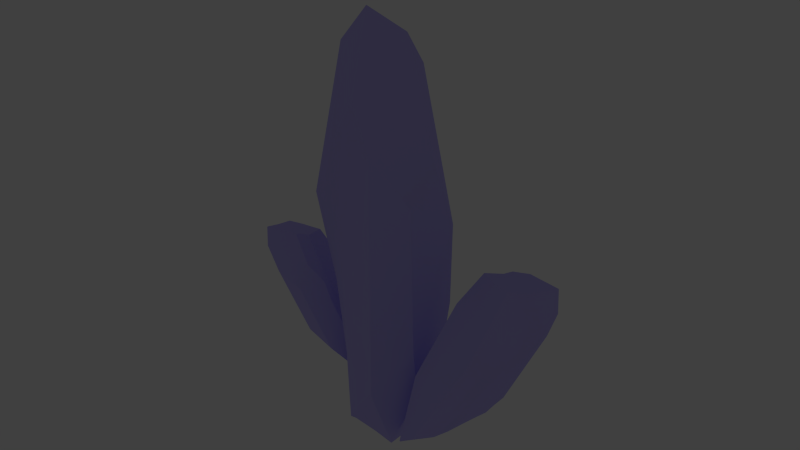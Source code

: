 # Source: crystals02.blend  (saved by Blender 2.75.0; exported with 4.5.12 LTS)
import bpy
from mathutils import Matrix  # noqa: F401  (used for matrix-valued properties, if any)

bpy.ops.wm.read_factory_settings(use_empty=True)
scene = bpy.context.scene
scene.name = 'Scene'

# ---- collections
col_collection_1 = bpy.data.collections.new('Collection 1'); scene.collection.children.link(col_collection_1)
col_collection_15 = bpy.data.collections.new('Collection 15'); scene.collection.children.link(col_collection_15)
col_collection_15.hide_render = True
col_collection_15.hide_viewport = True
col_collection_20 = bpy.data.collections.new('Collection 20'); scene.collection.children.link(col_collection_20)
col_collection_20.hide_render = True
col_collection_20.hide_viewport = True

# ---- materials (node trees are filled in below, after node groups)
mat_crystal02a = bpy.data.materials.new('crystal02a')
mat_crystal02a.alpha_threshold = 0.0
mat_crystal02a.use_transparent_shadow = False
mat_crystal02a.diffuse_color = (0.535, 0.4846, 1.0, 1.0)
mat_crystal02a.specular_color = (0.535, 0.485, 1.0)
mat_crystal02a.roughness = 0.5
mat_crystal02a.specular_intensity = 0.9242
mat_crystal02a.line_color = (0.0, 0.0, 0.0, 1.0)
mat_wall_n = bpy.data.materials.new('wall_n')
mat_wall_n.alpha_threshold = 0.0
mat_wall_n.use_transparent_shadow = False
mat_wall_n.roughness = 0.5
mat_wall_n.specular_intensity = 0.0
mat_floor01 = bpy.data.materials.new('floor01')
mat_floor01.alpha_threshold = 0.0
mat_floor01.use_transparent_shadow = False
mat_floor01.roughness = 0.5
mat_floor01.specular_intensity = 0.0

# ---- material node trees

# ---- world
world_world = bpy.data.worlds.new('World'); scene.world = world_world
world_world.color = (0.05088, 0.05088, 0.05088)
world_world.use_sun_shadow = False
world_world.sun_shadow_jitter_overblur = 0.0
world_world.cycles.sampling_method = 'MANUAL'
world_world.cycles.sample_map_resolution = 256

# ---- cameras
cam_camera = bpy.data.cameras.new('Camera')
cam_camera.clip_end = 100.0
cam_camera.lens = 35.0
cam_camera.sensor_width = 32.0
cam_camera.sensor_height = 18.0
cam_camera.ortho_scale = 7.314
cam_camera.dof.focus_distance = 0.0
cam_camera.dof.aperture_fstop = 128.0

# ---- lights
light_lamp_001 = bpy.data.lights.new('Lamp.001', 'POINT')
light_lamp_001.transmission_factor = 0.0
light_lamp_001.cutoff_distance = 30.0
light_lamp_001.energy = 100.0
light_lamp_001.shadow_buffer_clip_start = 1.001
light_lamp_001.shadow_soft_size = 0.1
light_lamp_001.shadow_maximum_resolution = 0.006
light_lamp_001.use_absolute_resolution = True
light_lamp_001.cycles.use_multiple_importance_sampling = False
light_lamp = bpy.data.lights.new('Lamp', 'POINT')
light_lamp.transmission_factor = 0.0
light_lamp.cutoff_distance = 30.0
light_lamp.energy = 100.0
light_lamp.shadow_buffer_clip_start = 1.001
light_lamp.shadow_soft_size = 0.1
light_lamp.shadow_maximum_resolution = 0.006
light_lamp.use_absolute_resolution = True
light_lamp.cycles.use_multiple_importance_sampling = False

# ---- meshes
me_cube_003 = bpy.data.meshes.new('Cube.003')
me_cube_003.from_pydata([(-1.305, -0.1708, 1.229), (-0.8432, -0.4565, 1.355), (-0.3991, -0.6858, 2.094), (-0.1463, -0.5857, 2.597), (-0.7011, 0.3249, -1.967), (0.02025, 0.3198, -1.861), (-0.1194, 0.5631, -1.528), (-0.3971, 0.3057, -2.102), (-0.1155, 0.5807, -1.209), (0.1085, -0.5987, 1.924), (-0.3568, -0.6495, 0.2353), (0.4244, 0.2218, 1.769), (0.4553, -0.2622, 1.295), (-0.7455, 0.7529, -0.3706), (-0.5681, 0.8863, 1.465), (0.2453, 0.4075, -1.242), (-1.045, -0.02923, -0.291), (-0.7073, -0.383, -0.1765), (0.1504, 0.2801, 2.529), (-1.012, -0.3779, 1.292), (-1.171, -0.03498, 2.202), (-0.6211, -0.5712, 1.725), (-0.2727, -0.6358, 2.346), (-0.3779, -0.6676, 1.165), (-0.007553, -0.1302, 2.606), (-0.7233, 0.5389, -1.169), (-0.1175, 0.5719, -1.369), (-0.5202, 0.351, -2.034), (-0.2583, 0.4344, -1.815), (-0.04959, 0.4415, -1.695), (-0.01888, -0.5922, 2.26), (-0.1241, -0.6241, 1.079), (0.1133, -0.628, 0.3872), (0.2819, -0.4305, 1.609), (0.3517, 0.3828, -0.9229), (0.4902, -0.2814, 0.3601), (0.4399, -0.02022, 1.532), (0.4646, 0.346, 1.362), (0.4747, 0.07818, -0.9092), (0.1568, 0.5465, -0.6765), (-0.6568, 0.8196, 0.547), (0.2143, 0.5246, 1.925), (-1.025, 0.291, 0.4295), (-0.5057, 0.8123, 2.095), (-0.802, 0.4936, 2.32), (-0.6548, -0.3567, 2.635), (0.515, 0.08484, 0.1899), (0.03113, 0.614, 1.21), (-0.09543, 0.5684, -0.2574), (-0.3455, 0.3886, -1.588), (0.1328, 0.3637, -1.552), (0.06493, 0.4941, -1.225), (-0.1984, -0.6299, 1.713), (0.007667, 0.4678, -1.46), (-0.2205, 0.4785, -0.9226), (-0.03215, 0.5912, 0.4761), (-0.08295, 0.6042, 2.01), (-0.4599, -0.3469, 2.871), (-0.9137, 0.3923, 1.375), (0.2542, 0.4647, -0.7997), (-0.8844, 0.2548, -0.7298), (-0.3019, 0.4115, -1.701), (0.4774, 0.03231, 0.861), (0.3124, 0.08133, -1.278), (0.2162, -0.07521, 2.069), (-0.5426, -0.5253, 0.4941), (0.3018, -0.4547, 0.3737), (0.1823, 0.4023, 2.227), (-0.1602, 0.3586, -1.922), (-0.8332, -0.3673, 1.964), (-0.8136, -0.2704, -0.2337), (-0.1363, -0.2336, 2.857), (-0.8369, 0.08443, -1.511), (-0.6541, -0.3542, -0.7758), (-0.7118, 0.2981, -1.947), (-0.04419, 0.2908, -1.992), (-0.3982, -0.5839, -0.1396), (0.5187, -0.297, -0.4034), (0.4812, -0.03124, -1.029), (0.524, -0.258, -0.4905), (-0.3408, 0.2923, -2.123), (0.114, -0.6317, 0.1899), (0.1682, 0.1462, -1.57), (-0.352, -0.6453, 0.02092), (0.01002, -0.6287, 0.1384), (-0.1137, -0.6285, 0.08489), (0.06131, 0.2188, -1.782), (-0.7553, 0.2217, -1.791), (0.2673, 0.0822, -1.38), (0.3093, 0.0576, -1.306), (-0.4864, -0.4925, -0.3869), (0.3096, -0.4641, -0.1102), (-0.07655, 0.2939, -2.013), (-0.2426, 0.2968, -2.091), (-0.6972, -0.2071, -1.131), (0.3649, 0.3797, -0.8833), (0.2697, 0.5324, -0.4559), (0.4151, 0.487, 1.254), (0.4817, 0.3988, 1.189), (0.4631, 0.272, -0.6978), (0.5087, 0.3234, 0.6634), (0.3843, 0.5068, 1.02), (0.292, 0.527, -0.1738), (0.338, 0.5171, 0.4236), (0.3196, 0.4545, -0.6528), (0.1315, 0.2841, 2.582), (-1.085, 0.05103, 2.818), (-0.2464, -0.3763, 3.027), (-0.03717, -0.01066, 2.78), (0.07205, 0.5512, 2.399), (-0.4831, 0.7855, 2.324), (-0.8812, 0.3606, 2.61), (-0.7802, -0.1953, 2.9), (-0.1335, 0.5998, 2.365), (-0.4946, -0.2933, 2.969), (-0.3518, -0.3414, 3.003), (-0.6085, 0.6465, 2.418), (-0.7279, 0.5192, 2.503), (0.09669, 0.4194, 2.489), (-0.1467, -0.2021, 2.91), (-0.1889, -0.2758, 2.959), (-0.3004, 0.4335, 2.497), (-0.4088, 0.2269, 2.639), (-0.4946, 0.09604, 2.726)], [], [(70, 17, 1, 19), (69, 19, 1, 21), (76, 83, 10), (66, 33, 9, 32), (65, 23, 2, 21), (64, 36, 11, 18), (61, 27, 4, 49), (116, 110, 43), (60, 42, 13, 25), (59, 51, 8, 39), (58, 44, 14, 40), (57, 45, 2, 22), (56, 47, 14, 43), (55, 40, 14, 47), (54, 39, 8, 49), (53, 50, 5, 29), (86, 75, 5, 50), (85, 31, 10, 83), (80, 74, 4, 27, 7), (52, 23, 10, 31), (30, 52, 31, 9), (3, 22, 52, 30), (22, 2, 23, 52), (81, 32, 84), (82, 86, 50, 15), (26, 53, 29, 6), (8, 51, 53, 26), (51, 15, 50, 53), (25, 54, 49, 4), (13, 48, 54, 25), (98, 100, 99, 95, 104, 96, 102, 103, 101, 97), (103, 55, 47, 101), (102, 48, 55, 103), (48, 13, 40, 55), (113, 56, 43, 110), (109, 41, 56, 113), (115, 57, 22, 3, 107), (115, 114, 57), (114, 112, 45, 57), (42, 58, 40, 13), (0, 20, 58, 42), (104, 59, 39, 96), (95, 34, 59, 104), (34, 15, 51, 59), (87, 60, 25, 4, 74), (72, 16, 60, 87), (16, 0, 42, 60), (111, 117, 44), (26, 61, 49, 8), (6, 28, 61, 26), (28, 7, 27, 61), (36, 62, 37, 11), (12, 35, 62, 36), (87, 74, 80, 93, 92, 75, 86, 82, 88, 89, 78, 79, 77, 91, 81, 84, 85, 83, 76, 90, 73, 94, 72), (99, 38, 63, 34, 95), (9, 33, 64, 24), (33, 12, 36, 64), (17, 65, 21, 1), (73, 90, 65, 17), (76, 10, 23, 65, 90), (91, 66, 32, 81), (77, 35, 66, 91), (35, 12, 33, 66), (37, 67, 18, 11), (97, 41, 67, 37, 98), (29, 68, 28, 6), (92, 93, 68), (45, 69, 21, 2), (106, 20, 69, 45, 112), (20, 0, 19, 69), (16, 70, 19, 0), (72, 94, 70, 16), (94, 73, 17, 70), (120, 71, 119), (30, 9, 24, 71), (63, 89, 88), (32, 9, 31, 85, 84), (34, 63, 88, 82, 15), (68, 93, 80, 7, 28), (38, 78, 89, 63), (35, 77, 79, 46, 62), (5, 75, 92, 68, 29), (79, 78, 38, 99, 100, 46), (62, 46, 100, 98, 37), (41, 97, 101, 47, 56), (48, 102, 96, 39, 54), (44, 117, 116, 43, 14), (41, 109, 118, 67), (71, 24, 108, 119), (3, 30, 71, 120, 107), (20, 106, 111, 44, 58), (67, 118, 105, 18), (24, 64, 18, 105, 108), (116, 121, 113, 110), (113, 121, 118, 109), (122, 121, 116, 117), (105, 118, 121, 122), (111, 123, 122, 117), (108, 105, 122, 123), (111, 106, 112, 123), (112, 114, 108, 123), (115, 119, 108, 114), (120, 119, 115, 107)])
me_cube_003.polygons.foreach_set('use_smooth', [True] * 103)
_uv = me_cube_003.uv_layers.new(name='UVMap')
_uv.uv.foreach_set('vector', [0.6183, 0.3204, 0.6437, 0.3139, 0.7512, 0.5323, 0.7212, 0.5335, 0.7731, 0.6209, 0.7212, 0.5335, 0.7512, 0.5323, 0.8081, 0.5734, 0.6939, 0.2886, 0.7198, 0.3023, 0.7409, 0.3322, 0.08361, 0.5977, 0.2607, 0.8602, 0.2684, 0.9757, 0.01026, 0.6237, 0.7317, 0.3868, 0.8163, 0.4716, 0.8601, 0.6244, 0.8081, 0.5734, 0.4094, 0.8887, 0.3333, 0.781, 0.4063, 0.7856, 0.5472, 0.8797, 0.4064, 0.1865, 0.4269, 0.1518, 0.4378, 0.1565, 0.413, 0.1989, 0.6403, 0.7533, 0.6096, 0.7567, 0.5879, 0.7277, 0.5186, 0.2869, 0.5858, 0.453, 0.4681, 0.3655, 0.4514, 0.2488, 0.3169, 0.3128, 0.3477, 0.2434, 0.377, 0.2476, 0.3388, 0.3337, 0.6167, 0.5912, 0.6626, 0.7229, 0.541, 0.641, 0.4962, 0.5048, 0.8286, 0.7484, 0.8083, 0.7133, 0.8601, 0.6244, 0.882, 0.6673, 0.5386, 0.7477, 0.4495, 0.6402, 0.541, 0.641, 0.5879, 0.7277, 0.4127, 0.5202, 0.4962, 0.5048, 0.541, 0.641, 0.4495, 0.6402, 0.3987, 0.2892, 0.3388, 0.3337, 0.377, 0.2476, 0.413, 0.1989, 0.3583, 0.2099, 0.3399, 0.1896, 0.3701, 0.1542, 0.3731, 0.1819, 0.3532, 0.1485, 0.3839, 0.1442, 0.3701, 0.1542, 0.3399, 0.1896, 0.7607, 0.2867, 0.851, 0.4392, 0.7409, 0.3322, 0.7198, 0.3023, 0.4131, 0.1442, 0.4414, 0.1566, 0.4378, 0.1565, 0.4269, 0.1518, 0.4166, 0.1476, 0.8839, 0.5542, 0.8163, 0.4716, 0.7409, 0.3322, 0.851, 0.4392, 0.9341, 0.6624, 0.8839, 0.5542, 0.851, 0.4392, 0.9715, 0.586, 0.8899, 0.7133, 0.882, 0.6673, 0.8839, 0.5542, 0.9341, 0.6624, 0.882, 0.6673, 0.8601, 0.6244, 0.8163, 0.4716, 0.8839, 0.5542, 0.8062, 0.2776, 0.8284, 0.3068, 0.7873, 0.2808, 0.3126, 0.1614, 0.3532, 0.1485, 0.3399, 0.1896, 0.3165, 0.2371, 0.378, 0.2263, 0.3583, 0.2099, 0.3731, 0.1819, 0.3796, 0.2065, 0.377, 0.2476, 0.3477, 0.2434, 0.3583, 0.2099, 0.378, 0.2263, 0.3477, 0.2434, 0.3165, 0.2371, 0.3399, 0.1896, 0.3583, 0.2099, 0.4514, 0.2488, 0.3987, 0.2892, 0.413, 0.1989, 0.4378, 0.1565, 0.4681, 0.3655, 0.3902, 0.3985, 0.3987, 0.2892, 0.4514, 0.2488, 0.3612, 0.6785, 0.3017, 0.5899, 0.2635, 0.3285, 0.2926, 0.298, 0.3074, 0.3402, 0.324, 0.376, 0.3258, 0.4259, 0.3444, 0.5313, 0.3726, 0.637, 0.3885, 0.677, 0.3444, 0.5313, 0.4127, 0.5202, 0.4495, 0.6402, 0.3726, 0.637, 0.3258, 0.4259, 0.3902, 0.3985, 0.4127, 0.5202, 0.3444, 0.5313, 0.3902, 0.3985, 0.4681, 0.3655, 0.4962, 0.5048, 0.4127, 0.5202, 0.5852, 0.7847, 0.5386, 0.7477, 0.5879, 0.7277, 0.6096, 0.7567, 0.5594, 0.8112, 0.4829, 0.769, 0.5386, 0.7477, 0.5852, 0.7847, 0.8361, 0.7697, 0.8286, 0.7484, 0.882, 0.6673, 0.8899, 0.7133, 0.8497, 0.7752, 0.8361, 0.7697, 0.8202, 0.7575, 0.8286, 0.7484, 0.8202, 0.7575, 0.7884, 0.7421, 0.8083, 0.7133, 0.8286, 0.7484, 0.5858, 0.453, 0.6167, 0.5912, 0.4962, 0.5048, 0.4681, 0.3655, 0.6937, 0.5355, 0.7395, 0.6646, 0.6167, 0.5912, 0.5858, 0.453, 0.3074, 0.3402, 0.3169, 0.3128, 0.3388, 0.3337, 0.324, 0.376, 0.2926, 0.298, 0.2947, 0.2908, 0.3169, 0.3128, 0.3074, 0.3402, 0.2947, 0.2908, 0.3165, 0.2371, 0.3477, 0.2434, 0.3169, 0.3128, 0.4578, 0.1678, 0.5186, 0.2869, 0.4514, 0.2488, 0.4378, 0.1565, 0.4414, 0.1566, 0.4923, 0.1913, 0.593, 0.3266, 0.5186, 0.2869, 0.4578, 0.1678, 0.593, 0.3266, 0.6937, 0.5355, 0.5858, 0.453, 0.5186, 0.2869, 0.6982, 0.7395, 0.6699, 0.7509, 0.6626, 0.7229, 0.378, 0.2263, 0.4064, 0.1865, 0.413, 0.1989, 0.377, 0.2476, 0.3796, 0.2065, 0.4004, 0.1742, 0.4064, 0.1865, 0.378, 0.2263, 0.4004, 0.1742, 0.4166, 0.1476, 0.4269, 0.1518, 0.4064, 0.1865, 0.3333, 0.781, 0.2683, 0.6555, 0.3721, 0.71, 0.4063, 0.7856, 0.261, 0.7642, 0.1514, 0.5744, 0.2683, 0.6555, 0.3333, 0.781, 0.4578, 0.1678, 0.4414, 0.1566, 0.4131, 0.1442, 0.4046, 0.1445, 0.3885, 0.1438, 0.3839, 0.1442, 0.3532, 0.1485, 0.3126, 0.1614, 0.2774, 0.1901, 0.2632, 0.1991, 0.2172, 0.2522, 0.1507, 0.3663, 0.1429, 0.3893, 0.08108, 0.4669, 0.008952, 0.5608, 0.7873, 0.2808, 0.7607, 0.2867, 0.7198, 0.3023, 0.6939, 0.2886, 0.6512, 0.2668, 0.5881, 0.2451, 0.5394, 0.2191, 0.4923, 0.1913, 0.2635, 0.3285, 0.2326, 0.2829, 0.2643, 0.208, 0.2947, 0.2908, 0.2926, 0.298, 0.2684, 0.9757, 0.2607, 0.8602, 0.4094, 0.8887, 0.5192, 0.9999, 0.2607, 0.8602, 0.261, 0.7642, 0.3333, 0.781, 0.4094, 0.8887, 0.6437, 0.3139, 0.7317, 0.3868, 0.8081, 0.5734, 0.7512, 0.5323, 0.5881, 0.2451, 0.6512, 0.2668, 0.7317, 0.3868, 0.6437, 0.3139, 0.6939, 0.2886, 0.7409, 0.3322, 0.8163, 0.4716, 0.7317, 0.3868, 0.6512, 0.2668, 0.08108, 0.4669, 0.08361, 0.5977, 0.01026, 0.6237, 0.008952, 0.5608, 0.1429, 0.3893, 0.1514, 0.5744, 0.08361, 0.5977, 0.08108, 0.4669, 0.1514, 0.5744, 0.261, 0.7642, 0.2607, 0.8602, 0.08361, 0.5977, 0.3721, 0.71, 0.5106, 0.8219, 0.5472, 0.8797, 0.4063, 0.7856, 0.3885, 0.677, 0.4829, 0.769, 0.5106, 0.8219, 0.3721, 0.71, 0.3612, 0.6785, 0.3731, 0.1819, 0.3924, 0.1578, 0.4004, 0.1742, 0.3796, 0.2065, 0.3885, 0.1438, 0.4046, 0.1445, 0.3924, 0.1578, 0.8083, 0.7133, 0.7731, 0.6209, 0.8081, 0.5734, 0.8601, 0.6244, 0.7574, 0.7325, 0.7395, 0.6646, 0.7731, 0.6209, 0.8083, 0.7133, 0.7884, 0.7421, 0.7395, 0.6646, 0.6937, 0.5355, 0.7212, 0.5335, 0.7731, 0.6209, 0.593, 0.3266, 0.6183, 0.3204, 0.7212, 0.5335, 0.6937, 0.5355, 0.4923, 0.1913, 0.5394, 0.2191, 0.6183, 0.3204, 0.593, 0.3266, 0.5394, 0.2191, 0.5881, 0.2451, 0.6437, 0.3139, 0.6183, 0.3204, 0.8733, 0.7911, 0.8948, 0.7941, 0.8863, 0.7985, 0.9341, 0.6624, 0.9715, 0.586, 0.9696, 0.7966, 0.8948, 0.7941, 0.2643, 0.208, 0.2632, 0.1991, 0.2774, 0.1901, 0.8284, 0.3068, 0.9715, 0.586, 0.851, 0.4392, 0.7607, 0.2867, 0.7873, 0.2808, 0.2947, 0.2908, 0.2643, 0.208, 0.2774, 0.1901, 0.3126, 0.1614, 0.3165, 0.2371, 0.3924, 0.1578, 0.4046, 0.1445, 0.4131, 0.1442, 0.4166, 0.1476, 0.4004, 0.1742, 0.2326, 0.2829, 0.2172, 0.2522, 0.2632, 0.1991, 0.2643, 0.208, 0.1514, 0.5744, 0.1429, 0.3893, 0.1507, 0.3663, 0.2291, 0.5153, 0.2683, 0.6555, 0.3701, 0.1542, 0.3839, 0.1442, 0.3885, 0.1438, 0.3924, 0.1578, 0.3731, 0.1819, 0.1507, 0.3663, 0.2172, 0.2522, 0.2326, 0.2829, 0.2635, 0.3285, 0.3017, 0.5899, 0.2291, 0.5153, 0.2683, 0.6555, 0.2291, 0.5153, 0.3017, 0.5899, 0.3612, 0.6785, 0.3721, 0.71, 0.4829, 0.769, 0.3885, 0.677, 0.3726, 0.637, 0.4495, 0.6402, 0.5386, 0.7477, 0.3902, 0.3985, 0.3258, 0.4259, 0.324, 0.376, 0.3388, 0.3337, 0.3987, 0.2892, 0.6626, 0.7229, 0.6699, 0.7509, 0.6403, 0.7533, 0.5879, 0.7277, 0.541, 0.641, 0.4829, 0.769, 0.5594, 0.8112, 0.5601, 0.8442, 0.5106, 0.8219, 0.8948, 0.7941, 0.9696, 0.7966, 0.9166, 0.8367, 0.8863, 0.7985, 0.8899, 0.7133, 0.9341, 0.6624, 0.8948, 0.7941, 0.8733, 0.7911, 0.8497, 0.7752, 0.7395, 0.6646, 0.7574, 0.7325, 0.6982, 0.7395, 0.6626, 0.7229, 0.6167, 0.5912, 0.5106, 0.8219, 0.5601, 0.8442, 0.562, 0.8848, 0.5472, 0.8797, 0.5192, 0.9999, 0.4094, 0.8887, 0.5472, 0.8797, 0.562, 0.8848, 0.5811, 0.9882, 0.6403, 0.7533, 0.0, 0.0, 0.0, 0.0, 0.6096, 0.7567, 0.0, 0.0, 0.0, 0.0, 0.5594, 0.8112, 0.5852, 0.7847, 0.0, 0.0, 0.6403, 0.7533, 0.6699, 0.7509, 0.0, 0.0, 0.0, 0.0, 0.5601, 0.8442, 0.0, 0.0, 0.0, 0.0, 0.6982, 0.7395, 0.0, 0.0, 0.0, 0.0, 0.0, 0.0, 0.0, 0.0, 0.562, 0.8848, 0.0, 0.0, 0.0, 0.0, 0.6982, 0.7395, 0.7574, 0.7325, 0.7884, 0.7421, 0.0, 0.0, 0.7884, 0.7421, 0.8202, 0.7575, 0.0, 0.0, 0.0, 0.0, 0.0, 0.0, 0.9166, 0.8367, 0.8202, 0.7575, 0.8361, 0.7697, 0.8733, 0.7911, 0.8863, 0.7985, 0.0, 0.0, 0.8497, 0.7752])
me_cube_003.materials.append(mat_crystal02a)
me_cube_003.use_remesh_preserve_volume = False
me_cube_003.use_remesh_preserve_attributes = False
me_cube_003.use_mirror_vertex_groups = False
me_cube_003.update()
me_cube_001 = bpy.data.meshes.new('Cube.001')
me_cube_001.from_pydata([(-1.305, -0.1708, 1.229), (-0.8432, -0.4565, 1.355), (-0.3991, -0.6858, 2.094), (-0.1463, -0.5857, 2.597), (-0.7011, 0.3249, -1.967), (0.02025, 0.3198, -1.861), (-0.1194, 0.5631, -1.528), (-0.3971, 0.3057, -2.102), (-0.1155, 0.5807, -1.209), (0.1085, -0.5987, 1.924), (-0.3568, -0.6495, 0.2353), (0.4244, 0.2218, 1.769), (0.4553, -0.2622, 1.295), (-0.7455, 0.7529, -0.3706), (-0.5681, 0.8863, 1.465), (0.2453, 0.4075, -1.242), (-1.045, -0.02923, -0.291), (-0.7073, -0.383, -0.1765), (0.1504, 0.2801, 2.529), (-1.012, -0.3779, 1.292), (-1.171, -0.03498, 2.202), (-0.6211, -0.5712, 1.725), (-0.2727, -0.6358, 2.346), (-0.3779, -0.6676, 1.165), (-0.007553, -0.1302, 2.606), (-0.7233, 0.5389, -1.169), (-0.1175, 0.5719, -1.369), (-0.5202, 0.351, -2.034), (-0.2583, 0.4344, -1.815), (-0.04959, 0.4415, -1.695), (-0.01888, -0.5922, 2.26), (-0.1241, -0.6241, 1.079), (0.1133, -0.628, 0.3872), (0.2819, -0.4305, 1.609), (0.3517, 0.3828, -0.9229), (0.4902, -0.2814, 0.3601), (0.4399, -0.02022, 1.532), (0.4646, 0.346, 1.362), (0.4747, 0.07818, -0.9092), (0.1568, 0.5465, -0.6765), (-0.6568, 0.8196, 0.547), (0.2143, 0.5246, 1.925), (-1.025, 0.291, 0.4295), (-0.5057, 0.8123, 2.095), (-0.802, 0.4936, 2.32), (-0.6548, -0.3567, 2.635), (0.515, 0.08484, 0.1899), (0.03113, 0.614, 1.21), (-0.09543, 0.5684, -0.2574), (-0.3455, 0.3886, -1.588), (0.1328, 0.3637, -1.552), (0.06493, 0.4941, -1.225), (-0.1984, -0.6299, 1.713), (0.007667, 0.4678, -1.46), (-0.2205, 0.4785, -0.9226), (-0.03215, 0.5912, 0.4761), (-0.08295, 0.6042, 2.01), (-0.4599, -0.3469, 2.871), (-0.9137, 0.3923, 1.375), (0.2542, 0.4647, -0.7997), (-0.8844, 0.2548, -0.7298), (-0.3019, 0.4115, -1.701), (0.4774, 0.03231, 0.861), (0.3124, 0.08133, -1.278), (0.2162, -0.07521, 2.069), (-0.5426, -0.5253, 0.4941), (0.3018, -0.4547, 0.3737), (0.1823, 0.4023, 2.227), (-0.1602, 0.3586, -1.922), (-0.8332, -0.3673, 1.964), (-0.8136, -0.2704, -0.2337), (-0.1363, -0.2336, 2.857), (-0.8369, 0.08443, -1.511), (-0.6541, -0.3542, -0.7758), (-0.7118, 0.2981, -1.947), (-0.04419, 0.2908, -1.992), (-0.3982, -0.5839, -0.1396), (0.5187, -0.297, -0.4034), (0.4812, -0.03124, -1.029), (0.524, -0.258, -0.4905), (-0.3408, 0.2923, -2.123), (0.114, -0.6317, 0.1899), (0.1682, 0.1462, -1.57), (-0.352, -0.6453, 0.02092), (0.01002, -0.6287, 0.1384), (-0.1137, -0.6285, 0.08489), (0.06131, 0.2188, -1.782), (-0.7553, 0.2217, -1.791), (0.2673, 0.0822, -1.38), (0.3093, 0.0576, -1.306), (-0.4864, -0.4925, -0.3869), (0.3096, -0.4641, -0.1102), (-0.07655, 0.2939, -2.013), (-0.2426, 0.2968, -2.091), (-0.6972, -0.2071, -1.131), (0.3649, 0.3797, -0.8833), (0.2697, 0.5324, -0.4559), (0.4151, 0.487, 1.254), (0.4817, 0.3988, 1.189), (0.4631, 0.272, -0.6978), (0.5087, 0.3234, 0.6634), (0.3843, 0.5068, 1.02), (0.292, 0.527, -0.1738), (0.338, 0.5171, 0.4236), (0.3196, 0.4545, -0.6528), (0.1315, 0.2841, 2.582), (-1.085, 0.05103, 2.818), (-0.2464, -0.3763, 3.027), (-0.03717, -0.01066, 2.78), (0.07205, 0.5512, 2.399), (-0.4831, 0.7855, 2.324), (-0.8812, 0.3606, 2.61), (-0.7802, -0.1953, 2.9), (-0.1335, 0.5998, 2.365), (-0.4946, -0.2933, 2.969), (-0.3518, -0.3414, 3.003), (-0.6085, 0.6465, 2.418), (-0.7279, 0.5192, 2.503), (0.09669, 0.4194, 2.489), (-0.1467, -0.2021, 2.91), (-0.1889, -0.2758, 2.959), (-0.3004, 0.4335, 2.497), (-0.4088, 0.2269, 2.639), (-0.4946, 0.09604, 2.726)], [], [(70, 17, 1, 19), (69, 19, 1, 21), (76, 83, 10), (66, 33, 9, 32), (65, 23, 2, 21), (64, 36, 11, 18), (61, 27, 4, 49), (116, 110, 43), (60, 42, 13, 25), (59, 51, 8, 39), (58, 44, 14, 40), (57, 45, 2, 22), (56, 47, 14, 43), (55, 40, 14, 47), (54, 39, 8, 49), (53, 50, 5, 29), (86, 75, 5, 50), (85, 31, 10, 83), (80, 74, 4, 27, 7), (52, 23, 10, 31), (30, 52, 31, 9), (3, 22, 52, 30), (22, 2, 23, 52), (81, 32, 84), (82, 86, 50, 15), (26, 53, 29, 6), (8, 51, 53, 26), (51, 15, 50, 53), (25, 54, 49, 4), (13, 48, 54, 25), (98, 100, 99, 95, 104, 96, 102, 103, 101, 97), (103, 55, 47, 101), (102, 48, 55, 103), (48, 13, 40, 55), (113, 56, 43, 110), (109, 41, 56, 113), (115, 57, 22, 3, 107), (115, 114, 57), (114, 112, 45, 57), (42, 58, 40, 13), (0, 20, 58, 42), (104, 59, 39, 96), (95, 34, 59, 104), (34, 15, 51, 59), (87, 60, 25, 4, 74), (72, 16, 60, 87), (16, 0, 42, 60), (111, 117, 44), (26, 61, 49, 8), (6, 28, 61, 26), (28, 7, 27, 61), (36, 62, 37, 11), (12, 35, 62, 36), (87, 74, 80, 93, 92, 75, 86, 82, 88, 89, 78, 79, 77, 91, 81, 84, 85, 83, 76, 90, 73, 94, 72), (99, 38, 63, 34, 95), (9, 33, 64, 24), (33, 12, 36, 64), (17, 65, 21, 1), (73, 90, 65, 17), (76, 10, 23, 65, 90), (91, 66, 32, 81), (77, 35, 66, 91), (35, 12, 33, 66), (37, 67, 18, 11), (97, 41, 67, 37, 98), (29, 68, 28, 6), (92, 93, 68), (45, 69, 21, 2), (106, 20, 69, 45, 112), (20, 0, 19, 69), (16, 70, 19, 0), (72, 94, 70, 16), (94, 73, 17, 70), (120, 71, 119), (30, 9, 24, 71), (63, 89, 88), (32, 9, 31, 85, 84), (34, 63, 88, 82, 15), (68, 93, 80, 7, 28), (38, 78, 89, 63), (35, 77, 79, 46, 62), (5, 75, 92, 68, 29), (79, 78, 38, 99, 100, 46), (62, 46, 100, 98, 37), (41, 97, 101, 47, 56), (48, 102, 96, 39, 54), (44, 117, 116, 43, 14), (41, 109, 118, 67), (71, 24, 108, 119), (3, 30, 71, 120, 107), (20, 106, 111, 44, 58), (67, 118, 105, 18), (24, 64, 18, 105, 108), (116, 121, 113, 110), (113, 121, 118, 109), (122, 121, 116, 117), (105, 118, 121, 122), (111, 123, 122, 117), (108, 105, 122, 123), (111, 106, 112, 123), (112, 114, 108, 123), (115, 119, 108, 114), (120, 119, 115, 107)])
me_cube_001.polygons.foreach_set('use_smooth', [True] * 103)
_uv = me_cube_001.uv_layers.new(name='UVMap')
_uv.uv.foreach_set('vector', [0.6183, 0.3204, 0.6437, 0.3139, 0.7512, 0.5323, 0.7212, 0.5335, 0.7731, 0.6209, 0.7212, 0.5335, 0.7512, 0.5323, 0.8081, 0.5734, 0.6939, 0.2886, 0.7198, 0.3023, 0.7409, 0.3322, 0.08361, 0.5977, 0.2607, 0.8602, 0.2684, 0.9757, 0.01026, 0.6237, 0.7317, 0.3868, 0.8163, 0.4716, 0.8601, 0.6244, 0.8081, 0.5734, 0.4094, 0.8887, 0.3333, 0.781, 0.4063, 0.7856, 0.5472, 0.8797, 0.4064, 0.1865, 0.4269, 0.1518, 0.4378, 0.1565, 0.413, 0.1989, 0.6403, 0.7533, 0.6096, 0.7567, 0.5879, 0.7277, 0.5186, 0.2869, 0.5858, 0.453, 0.4681, 0.3655, 0.4514, 0.2488, 0.3169, 0.3128, 0.3477, 0.2434, 0.377, 0.2476, 0.3388, 0.3337, 0.6167, 0.5912, 0.6626, 0.7229, 0.541, 0.641, 0.4962, 0.5048, 0.8286, 0.7484, 0.8083, 0.7133, 0.8601, 0.6244, 0.882, 0.6673, 0.5386, 0.7477, 0.4495, 0.6402, 0.541, 0.641, 0.5879, 0.7277, 0.4127, 0.5202, 0.4962, 0.5048, 0.541, 0.641, 0.4495, 0.6402, 0.3987, 0.2892, 0.3388, 0.3337, 0.377, 0.2476, 0.413, 0.1989, 0.3583, 0.2099, 0.3399, 0.1896, 0.3701, 0.1542, 0.3731, 0.1819, 0.3532, 0.1485, 0.3839, 0.1442, 0.3701, 0.1542, 0.3399, 0.1896, 0.7607, 0.2867, 0.851, 0.4392, 0.7409, 0.3322, 0.7198, 0.3023, 0.4131, 0.1442, 0.4414, 0.1566, 0.4378, 0.1565, 0.4269, 0.1518, 0.4166, 0.1476, 0.8839, 0.5542, 0.8163, 0.4716, 0.7409, 0.3322, 0.851, 0.4392, 0.9341, 0.6624, 0.8839, 0.5542, 0.851, 0.4392, 0.9715, 0.586, 0.8899, 0.7133, 0.882, 0.6673, 0.8839, 0.5542, 0.9341, 0.6624, 0.882, 0.6673, 0.8601, 0.6244, 0.8163, 0.4716, 0.8839, 0.5542, 0.8062, 0.2776, 0.8284, 0.3068, 0.7873, 0.2808, 0.3126, 0.1614, 0.3532, 0.1485, 0.3399, 0.1896, 0.3165, 0.2371, 0.378, 0.2263, 0.3583, 0.2099, 0.3731, 0.1819, 0.3796, 0.2065, 0.377, 0.2476, 0.3477, 0.2434, 0.3583, 0.2099, 0.378, 0.2263, 0.3477, 0.2434, 0.3165, 0.2371, 0.3399, 0.1896, 0.3583, 0.2099, 0.4514, 0.2488, 0.3987, 0.2892, 0.413, 0.1989, 0.4378, 0.1565, 0.4681, 0.3655, 0.3902, 0.3985, 0.3987, 0.2892, 0.4514, 0.2488, 0.3612, 0.6785, 0.3017, 0.5899, 0.2635, 0.3285, 0.2926, 0.298, 0.3074, 0.3402, 0.324, 0.376, 0.3258, 0.4259, 0.3444, 0.5313, 0.3726, 0.637, 0.3885, 0.677, 0.3444, 0.5313, 0.4127, 0.5202, 0.4495, 0.6402, 0.3726, 0.637, 0.3258, 0.4259, 0.3902, 0.3985, 0.4127, 0.5202, 0.3444, 0.5313, 0.3902, 0.3985, 0.4681, 0.3655, 0.4962, 0.5048, 0.4127, 0.5202, 0.5852, 0.7847, 0.5386, 0.7477, 0.5879, 0.7277, 0.6096, 0.7567, 0.5594, 0.8112, 0.4829, 0.769, 0.5386, 0.7477, 0.5852, 0.7847, 0.8361, 0.7697, 0.8286, 0.7484, 0.882, 0.6673, 0.8899, 0.7133, 0.8497, 0.7752, 0.8361, 0.7697, 0.8202, 0.7575, 0.8286, 0.7484, 0.8202, 0.7575, 0.7884, 0.7421, 0.8083, 0.7133, 0.8286, 0.7484, 0.5858, 0.453, 0.6167, 0.5912, 0.4962, 0.5048, 0.4681, 0.3655, 0.6937, 0.5355, 0.7395, 0.6646, 0.6167, 0.5912, 0.5858, 0.453, 0.3074, 0.3402, 0.3169, 0.3128, 0.3388, 0.3337, 0.324, 0.376, 0.2926, 0.298, 0.2947, 0.2908, 0.3169, 0.3128, 0.3074, 0.3402, 0.2947, 0.2908, 0.3165, 0.2371, 0.3477, 0.2434, 0.3169, 0.3128, 0.4578, 0.1678, 0.5186, 0.2869, 0.4514, 0.2488, 0.4378, 0.1565, 0.4414, 0.1566, 0.4923, 0.1913, 0.593, 0.3266, 0.5186, 0.2869, 0.4578, 0.1678, 0.593, 0.3266, 0.6937, 0.5355, 0.5858, 0.453, 0.5186, 0.2869, 0.6982, 0.7395, 0.6699, 0.7509, 0.6626, 0.7229, 0.378, 0.2263, 0.4064, 0.1865, 0.413, 0.1989, 0.377, 0.2476, 0.3796, 0.2065, 0.4004, 0.1742, 0.4064, 0.1865, 0.378, 0.2263, 0.4004, 0.1742, 0.4166, 0.1476, 0.4269, 0.1518, 0.4064, 0.1865, 0.3333, 0.781, 0.2683, 0.6555, 0.3721, 0.71, 0.4063, 0.7856, 0.261, 0.7642, 0.1514, 0.5744, 0.2683, 0.6555, 0.3333, 0.781, 0.4578, 0.1678, 0.4414, 0.1566, 0.4131, 0.1442, 0.4046, 0.1445, 0.3885, 0.1438, 0.3839, 0.1442, 0.3532, 0.1485, 0.3126, 0.1614, 0.2774, 0.1901, 0.2632, 0.1991, 0.2172, 0.2522, 0.1507, 0.3663, 0.1429, 0.3893, 0.08108, 0.4669, 0.008952, 0.5608, 0.7873, 0.2808, 0.7607, 0.2867, 0.7198, 0.3023, 0.6939, 0.2886, 0.6512, 0.2668, 0.5881, 0.2451, 0.5394, 0.2191, 0.4923, 0.1913, 0.2635, 0.3285, 0.2326, 0.2829, 0.2643, 0.208, 0.2947, 0.2908, 0.2926, 0.298, 0.2684, 0.9757, 0.2607, 0.8602, 0.4094, 0.8887, 0.5192, 0.9999, 0.2607, 0.8602, 0.261, 0.7642, 0.3333, 0.781, 0.4094, 0.8887, 0.6437, 0.3139, 0.7317, 0.3868, 0.8081, 0.5734, 0.7512, 0.5323, 0.5881, 0.2451, 0.6512, 0.2668, 0.7317, 0.3868, 0.6437, 0.3139, 0.6939, 0.2886, 0.7409, 0.3322, 0.8163, 0.4716, 0.7317, 0.3868, 0.6512, 0.2668, 0.08108, 0.4669, 0.08361, 0.5977, 0.01026, 0.6237, 0.008952, 0.5608, 0.1429, 0.3893, 0.1514, 0.5744, 0.08361, 0.5977, 0.08108, 0.4669, 0.1514, 0.5744, 0.261, 0.7642, 0.2607, 0.8602, 0.08361, 0.5977, 0.3721, 0.71, 0.5106, 0.8219, 0.5472, 0.8797, 0.4063, 0.7856, 0.3885, 0.677, 0.4829, 0.769, 0.5106, 0.8219, 0.3721, 0.71, 0.3612, 0.6785, 0.3731, 0.1819, 0.3924, 0.1578, 0.4004, 0.1742, 0.3796, 0.2065, 0.3885, 0.1438, 0.4046, 0.1445, 0.3924, 0.1578, 0.8083, 0.7133, 0.7731, 0.6209, 0.8081, 0.5734, 0.8601, 0.6244, 0.7574, 0.7325, 0.7395, 0.6646, 0.7731, 0.6209, 0.8083, 0.7133, 0.7884, 0.7421, 0.7395, 0.6646, 0.6937, 0.5355, 0.7212, 0.5335, 0.7731, 0.6209, 0.593, 0.3266, 0.6183, 0.3204, 0.7212, 0.5335, 0.6937, 0.5355, 0.4923, 0.1913, 0.5394, 0.2191, 0.6183, 0.3204, 0.593, 0.3266, 0.5394, 0.2191, 0.5881, 0.2451, 0.6437, 0.3139, 0.6183, 0.3204, 0.8733, 0.7911, 0.8948, 0.7941, 0.8863, 0.7985, 0.9341, 0.6624, 0.9715, 0.586, 0.9696, 0.7966, 0.8948, 0.7941, 0.2643, 0.208, 0.2632, 0.1991, 0.2774, 0.1901, 0.8284, 0.3068, 0.9715, 0.586, 0.851, 0.4392, 0.7607, 0.2867, 0.7873, 0.2808, 0.2947, 0.2908, 0.2643, 0.208, 0.2774, 0.1901, 0.3126, 0.1614, 0.3165, 0.2371, 0.3924, 0.1578, 0.4046, 0.1445, 0.4131, 0.1442, 0.4166, 0.1476, 0.4004, 0.1742, 0.2326, 0.2829, 0.2172, 0.2522, 0.2632, 0.1991, 0.2643, 0.208, 0.1514, 0.5744, 0.1429, 0.3893, 0.1507, 0.3663, 0.2291, 0.5153, 0.2683, 0.6555, 0.3701, 0.1542, 0.3839, 0.1442, 0.3885, 0.1438, 0.3924, 0.1578, 0.3731, 0.1819, 0.1507, 0.3663, 0.2172, 0.2522, 0.2326, 0.2829, 0.2635, 0.3285, 0.3017, 0.5899, 0.2291, 0.5153, 0.2683, 0.6555, 0.2291, 0.5153, 0.3017, 0.5899, 0.3612, 0.6785, 0.3721, 0.71, 0.4829, 0.769, 0.3885, 0.677, 0.3726, 0.637, 0.4495, 0.6402, 0.5386, 0.7477, 0.3902, 0.3985, 0.3258, 0.4259, 0.324, 0.376, 0.3388, 0.3337, 0.3987, 0.2892, 0.6626, 0.7229, 0.6699, 0.7509, 0.6403, 0.7533, 0.5879, 0.7277, 0.541, 0.641, 0.4829, 0.769, 0.5594, 0.8112, 0.5601, 0.8442, 0.5106, 0.8219, 0.8948, 0.7941, 0.9696, 0.7966, 0.9166, 0.8367, 0.8863, 0.7985, 0.8899, 0.7133, 0.9341, 0.6624, 0.8948, 0.7941, 0.8733, 0.7911, 0.8497, 0.7752, 0.7395, 0.6646, 0.7574, 0.7325, 0.6982, 0.7395, 0.6626, 0.7229, 0.6167, 0.5912, 0.5106, 0.8219, 0.5601, 0.8442, 0.562, 0.8848, 0.5472, 0.8797, 0.5192, 0.9999, 0.4094, 0.8887, 0.5472, 0.8797, 0.562, 0.8848, 0.5811, 0.9882, 0.6403, 0.7533, 0.0, 0.0, 0.0, 0.0, 0.6096, 0.7567, 0.0, 0.0, 0.0, 0.0, 0.5594, 0.8112, 0.5852, 0.7847, 0.0, 0.0, 0.6403, 0.7533, 0.6699, 0.7509, 0.0, 0.0, 0.0, 0.0, 0.5601, 0.8442, 0.0, 0.0, 0.0, 0.0, 0.6982, 0.7395, 0.0, 0.0, 0.0, 0.0, 0.0, 0.0, 0.0, 0.0, 0.562, 0.8848, 0.0, 0.0, 0.0, 0.0, 0.6982, 0.7395, 0.7574, 0.7325, 0.7884, 0.7421, 0.0, 0.0, 0.7884, 0.7421, 0.8202, 0.7575, 0.0, 0.0, 0.0, 0.0, 0.0, 0.0, 0.9166, 0.8367, 0.8202, 0.7575, 0.8361, 0.7697, 0.8733, 0.7911, 0.8863, 0.7985, 0.0, 0.0, 0.8497, 0.7752])
me_cube_001.materials.append(mat_crystal02a)
me_cube_001.use_remesh_preserve_volume = False
me_cube_001.use_remesh_preserve_attributes = False
me_cube_001.use_mirror_vertex_groups = False
me_cube_001.update()
me_cube = bpy.data.meshes.new('Cube')
me_cube.from_pydata([(-0.66, -0.01611, -1.811), (-0.5713, -0.3095, -1.708), (-0.1236, 0.3383, 3.289), (-1.18, -0.2994, 1.229), (-0.8432, -0.4565, 1.355), (-0.9105, -0.02762, 3.175), (-0.3839, -0.08832, 3.619), (-0.3991, -0.6858, 2.094), (-0.1463, -0.5857, 2.597), (-0.3256, -0.4221, -1.773), (-0.3146, -0.6131, -1.624), (0.05473, -0.2386, -2.052), (-0.5756, 0.1964, -1.967), (0.02025, 0.3198, -1.861), (-0.1446, 0.2456, -2.196), (-0.1194, 0.5631, -1.528), (-0.3971, 0.3057, -2.102), (-0.1155, 0.5807, -1.209), (0.1085, -0.5987, 1.924), (0.1181, -0.6572, -1.149), (-0.3568, -0.6495, 0.2353), (0.458, 0.358, -0.6039), (0.4244, 0.2218, 1.769), (0.4914, -0.2016, -1.215), (0.5251, -0.3005, -0.5749), (0.4553, -0.2622, 1.295), (-0.07622, 0.5789, 2.895), (-0.3178, 0.6098, 2.726), (-0.6199, 0.6244, -0.3706), (0.5048, 0.4702, 0.9547), (0.4291, 0.5123, -0.1442), (-0.4425, 0.7578, 1.465), (-0.5325, 0.2938, 3.155), (0.2453, 0.4075, -1.242), (-0.9199, -0.1577, -0.291), (-0.7073, -0.383, -0.1765), (-0.6157, -0.1628, -1.76), (-0.4485, -0.3658, -1.741), (0.1504, 0.2801, 2.529), (-0.09993, 0.4586, 3.092), (-0.2538, 0.125, 3.454), (-0.6472, -0.05797, 3.397), (-1.012, -0.3779, 1.292), (-1.045, -0.1635, 2.202), (-0.6211, -0.5712, 1.725), (-0.2651, -0.337, 3.108), (-0.2727, -0.6358, 2.346), (-0.3779, -0.6676, 1.165), (-0.09823, -0.6351, -1.386), (-0.3201, -0.5176, -1.698), (-0.04492, 0.003524, -2.124), (-0.007553, -0.1302, 2.606), (0.08644, -0.4479, -1.601), (0.3216, -0.4788, -0.862), (-0.6178, 0.09014, -1.889), (-0.5977, 0.4104, -1.169), (-0.1175, 0.5719, -1.369), (-0.4863, 0.251, -2.034), (-0.2583, 0.4344, -1.815), (-0.2708, 0.2757, -2.149), (-0.06217, 0.2827, -2.029), (-0.04959, 0.4415, -1.695), (-0.01888, -0.5922, 2.26), (-0.1241, -0.6241, 1.079), (0.1133, -0.628, 0.3872), (0.2819, -0.4305, 1.609), (0.3517, 0.3828, -0.9229), (0.2731, -0.2201, -1.633), (-0.4641, -0.4795, -0.7365), (0.4902, -0.2814, 0.3601), (0.5083, -0.2511, -0.8947), (0.4399, -0.02022, 1.532), (0.4646, 0.346, 1.362), (0.4747, 0.07818, -0.9092), (0.4435, 0.4352, -0.3741), (-0.4252, 0.4518, 2.941), (0.4669, 0.4913, 0.4053), (0.1568, 0.5465, -0.6765), (-0.5312, 0.6911, 0.547), (-0.197, 0.5944, 2.81), (0.2143, 0.5246, 1.925), (-0.8999, 0.1625, 0.4295), (-0.3802, 0.6838, 2.095), (-0.7215, 0.1331, 3.165), (-0.3281, 0.3161, 3.222), (-0.6765, 0.3651, 2.32), (-0.6548, -0.3567, 2.635), (0.515, 0.08484, 0.1899), (0.03113, 0.614, 1.21), (-0.09543, 0.5684, -0.2574), (-0.3455, 0.3886, -1.588), (0.1328, 0.3637, -1.552), (0.06493, 0.4941, -1.225), (0.15, 0.08447, -1.647), (-0.1355, -0.3303, -1.912), (-0.3357, -0.6313, -0.6942), (-0.1984, -0.6299, 1.713), (-0.1112, -0.6296, -0.1535), (0.04393, 0.1836, -1.838), (0.007667, 0.4678, -1.46), (-0.2205, 0.4785, -0.9226), (-0.03215, 0.5912, 0.4761), (-0.08295, 0.6042, 2.01), (-0.4599, -0.3469, 2.871), (-0.7882, 0.2638, 1.375), (-0.4876, 0.1291, 3.31), (0.2542, 0.4647, -0.7997), (-0.7588, 0.1263, -0.7298), (-0.2626, 0.4552, 3.016), (-0.5508, 0.4085, 2.63), (-0.3019, 0.4115, -1.701), (0.4774, 0.03231, 0.861), (0.3124, 0.08133, -1.278), (0.2162, -0.07521, 2.069), (-0.5426, -0.5253, 0.4941), (0.3018, -0.4547, 0.3737), (0.1823, 0.4023, 2.227), (0.2974, -0.3495, -1.248), (-0.1602, 0.3586, -1.922), (-0.3921, -0.4985, -1.217), (-0.8332, -0.3673, 1.964), (-0.8136, -0.2704, -0.2337), (-0.1363, -0.2336, 2.857), (-0.1168, -0.4827, -1.649)], [], [(123, 48, 10, 49), (122, 51, 2, 40), (121, 35, 4, 42), (120, 42, 4, 44), (119, 95, 20, 68), (118, 59, 16, 58), (117, 52, 11, 67), (116, 39, 2, 38), (115, 65, 18, 64), (114, 47, 7, 44), (113, 71, 22, 38), (112, 67, 11, 93), (111, 87, 29, 72), (110, 57, 12, 90), (109, 75, 27, 82), (108, 79, 27, 75), (107, 81, 28, 55), (106, 92, 17, 77), (105, 84, 32, 83), (104, 85, 31, 78), (103, 86, 7, 46), (24, 70, 23, 73, 21, 74, 30, 76, 29, 87), (102, 88, 31, 82), (101, 78, 31, 88), (100, 77, 17, 90), (99, 91, 13, 61), (98, 60, 13, 91), (97, 63, 20, 95), (11, 94, 9, 37, 1, 36, 0, 54, 12, 57, 16, 59, 14, 50), (96, 47, 20, 63), (62, 96, 63, 18), (8, 46, 96, 62), (46, 7, 47, 96), (48, 97, 95, 10), (19, 64, 97, 48), (64, 18, 63, 97), (93, 98, 91, 33), (11, 50, 98, 93), (50, 14, 60, 98), (56, 99, 61, 15), (17, 92, 99, 56), (92, 33, 91, 99), (55, 100, 90, 12), (28, 89, 100, 55), (89, 30, 77, 100), (76, 101, 88, 29), (30, 89, 101, 76), (89, 28, 78, 101), (79, 102, 82, 27), (26, 80, 102, 79), (80, 29, 88, 102), (45, 103, 46, 8), (6, 41, 103, 45), (41, 5, 86, 103), (81, 104, 78, 28), (3, 43, 104, 81), (43, 5, 85, 104), (41, 105, 83, 5), (6, 40, 105, 41), (40, 2, 84, 105), (74, 106, 77, 30), (21, 66, 106, 74), (66, 33, 92, 106), (54, 107, 55, 12), (0, 34, 107, 54), (34, 3, 81, 107), (84, 108, 75, 32), (2, 39, 108, 84), (39, 26, 79, 108), (85, 109, 82, 31), (5, 83, 109, 85), (83, 32, 75, 109), (56, 110, 90, 17), (15, 58, 110, 56), (58, 16, 57, 110), (71, 111, 72, 22), (25, 69, 111, 71), (69, 24, 87, 111), (66, 112, 93, 33), (21, 73, 112, 66), (73, 23, 67, 112), (51, 113, 38, 2), (18, 65, 113, 51), (65, 25, 71, 113), (35, 114, 44, 4), (1, 68, 114, 35), (68, 20, 47, 114), (53, 115, 64, 19), (24, 69, 115, 53), (69, 25, 65, 115), (72, 116, 38, 22), (29, 80, 116, 72), (80, 26, 39, 116), (70, 117, 67, 23), (24, 53, 117, 70), (53, 19, 52, 117), (61, 118, 58, 15), (13, 60, 118, 61), (60, 14, 59, 118), (37, 119, 68, 1), (9, 49, 119, 37), (49, 10, 95, 119), (86, 120, 44, 7), (5, 43, 120, 86), (43, 3, 42, 120), (34, 121, 42, 3), (0, 36, 121, 34), (36, 1, 35, 121), (45, 122, 40, 6), (8, 62, 122, 45), (62, 18, 51, 122), (94, 123, 49, 9), (11, 52, 123, 94), (52, 19, 48, 123)])
me_cube.polygons.foreach_set('use_smooth', [True] * 114)
_uv = me_cube.uv_layers.new(name='UVMap')
_uv.uv.foreach_set('vector', [0.5346, 0.05664, 0.5935, 0.0813, 0.5452, 0.09668, 0.5265, 0.09615, 0.8948, 0.7941, 0.9696, 0.7966, 0.7618, 0.9539, 0.7973, 0.8444, 0.6183, 0.3204, 0.6437, 0.3139, 0.7512, 0.5323, 0.7212, 0.5335, 0.7731, 0.6209, 0.7212, 0.5335, 0.7512, 0.5323, 0.8081, 0.5734, 0.5718, 0.1568, 0.6496, 0.2027, 0.7409, 0.3322, 0.6192, 0.2192, 0.3924, 0.1578, 0.4088, 0.14, 0.4166, 0.1476, 0.4004, 0.1742, 0.1436, 0.1585, 0.1862, 9.865e-05, 0.3943, 0.02806, 0.2498, 0.09394, 0.5106, 0.8219, 0.6739, 0.8953, 0.7618, 0.9539, 0.5472, 0.8797, 0.08361, 0.5977, 0.2607, 0.8602, 0.2684, 0.9757, 0.01026, 0.6237, 0.7317, 0.3868, 0.8163, 0.4716, 0.8601, 0.6244, 0.8081, 0.5734, 0.4094, 0.8887, 0.3333, 0.781, 0.4063, 0.7856, 0.5472, 0.8797, 0.2643, 0.208, 0.2498, 0.09394, 0.3943, 0.02806, 0.3116, 0.1435, 0.2683, 0.6555, 0.2291, 0.5153, 0.3464, 0.6359, 0.3721, 0.71, 0.4064, 0.1865, 0.4269, 0.1518, 0.4378, 0.1565, 0.413, 0.1989, 0.6749, 0.7703, 0.6914, 0.8191, 0.6477, 0.8078, 0.5879, 0.7277, 0.6861, 0.8512, 0.6437, 0.8312, 0.6477, 0.8078, 0.6914, 0.8191, 0.5186, 0.2869, 0.5858, 0.453, 0.4681, 0.3655, 0.4514, 0.2488, 0.3169, 0.3128, 0.3477, 0.2434, 0.377, 0.2476, 0.3388, 0.3337, 0.7663, 0.8206, 0.7398, 0.8593, 0.7345, 0.8168, 0.7532, 0.791, 0.6167, 0.5912, 0.6626, 0.7229, 0.541, 0.641, 0.4962, 0.5048, 0.8286, 0.7484, 0.8083, 0.7133, 0.8601, 0.6244, 0.882, 0.6673, 0.1409, 0.3478, 0.1587, 0.273, 0.1931, 0.2043, 0.2326, 0.2829, 0.2773, 0.3487, 0.2894, 0.3921, 0.3031, 0.4356, 0.3206, 0.5352, 0.3464, 0.6359, 0.2291, 0.5153, 0.5386, 0.7477, 0.4495, 0.6402, 0.541, 0.641, 0.5879, 0.7277, 0.4127, 0.5202, 0.4962, 0.5048, 0.541, 0.641, 0.4495, 0.6402, 0.3987, 0.2892, 0.3388, 0.3337, 0.377, 0.2476, 0.413, 0.1989, 0.3583, 0.2099, 0.3399, 0.1896, 0.3701, 0.1542, 0.3731, 0.1819, 0.3564, 0.1385, 0.3878, 0.1414, 0.3701, 0.1542, 0.3399, 0.1896, 0.7391, 0.2502, 0.851, 0.4392, 0.7409, 0.3322, 0.6496, 0.2027, 0.3943, 0.02806, 0.4672, 0.06079, 0.5056, 0.09588, 0.5035, 0.1179, 0.5017, 0.1379, 0.4842, 0.1481, 0.4675, 0.158, 0.4522, 0.1568, 0.4378, 0.1565, 0.4269, 0.1518, 0.4166, 0.1476, 0.4088, 0.14, 0.4014, 0.1339, 0.4013, 0.1049, 0.8839, 0.5542, 0.8163, 0.4716, 0.7409, 0.3322, 0.851, 0.4392, 0.9341, 0.6624, 0.8839, 0.5542, 0.851, 0.4392, 0.9715, 0.586, 0.8899, 0.7133, 0.882, 0.6673, 0.8839, 0.5542, 0.9341, 0.6624, 0.882, 0.6673, 0.8601, 0.6244, 0.8163, 0.4716, 0.8839, 0.5542, 0.5935, 0.0813, 0.7391, 0.2502, 0.6496, 0.2027, 0.5452, 0.09668, 0.6552, 0.07957, 0.8284, 0.3068, 0.7391, 0.2502, 0.5935, 0.0813, 0.8284, 0.3068, 0.9715, 0.586, 0.851, 0.4392, 0.7391, 0.2502, 0.3116, 0.1435, 0.3564, 0.1385, 0.3399, 0.1896, 0.3165, 0.2371, 0.3943, 0.02806, 0.4013, 0.1049, 0.3564, 0.1385, 0.3116, 0.1435, 0.4013, 0.1049, 0.4014, 0.1339, 0.3878, 0.1414, 0.3564, 0.1385, 0.378, 0.2263, 0.3583, 0.2099, 0.3731, 0.1819, 0.3796, 0.2065, 0.377, 0.2476, 0.3477, 0.2434, 0.3583, 0.2099, 0.378, 0.2263, 0.3477, 0.2434, 0.3165, 0.2371, 0.3399, 0.1896, 0.3583, 0.2099, 0.4514, 0.2488, 0.3987, 0.2892, 0.413, 0.1989, 0.4378, 0.1565, 0.4681, 0.3655, 0.3902, 0.3985, 0.3987, 0.2892, 0.4514, 0.2488, 0.3902, 0.3985, 0.3031, 0.4356, 0.3388, 0.3337, 0.3987, 0.2892, 0.3206, 0.5352, 0.4127, 0.5202, 0.4495, 0.6402, 0.3464, 0.6359, 0.3031, 0.4356, 0.3902, 0.3985, 0.4127, 0.5202, 0.3206, 0.5352, 0.3902, 0.3985, 0.4681, 0.3655, 0.4962, 0.5048, 0.4127, 0.5202, 0.6437, 0.8312, 0.5386, 0.7477, 0.5879, 0.7277, 0.6477, 0.8078, 0.6391, 0.8553, 0.4829, 0.769, 0.5386, 0.7477, 0.6437, 0.8312, 0.4829, 0.769, 0.3464, 0.6359, 0.4495, 0.6402, 0.5386, 0.7477, 0.8421, 0.7868, 0.8286, 0.7484, 0.882, 0.6673, 0.8899, 0.7133, 0.7972, 0.8141, 0.7836, 0.7973, 0.8286, 0.7484, 0.8421, 0.7868, 0.7836, 0.7973, 0.7678, 0.7719, 0.8083, 0.7133, 0.8286, 0.7484, 0.5858, 0.453, 0.6167, 0.5912, 0.4962, 0.5048, 0.4681, 0.3655, 0.6937, 0.5355, 0.7395, 0.6646, 0.6167, 0.5912, 0.5858, 0.453, 0.7395, 0.6646, 0.7678, 0.7719, 0.6626, 0.7229, 0.6167, 0.5912, 0.7836, 0.7973, 0.7663, 0.8206, 0.7532, 0.791, 0.7678, 0.7719, 0.7972, 0.8141, 0.7973, 0.8444, 0.7663, 0.8206, 0.7836, 0.7973, 0.7973, 0.8444, 0.7618, 0.9539, 0.7398, 0.8593, 0.7663, 0.8206, 0.2894, 0.3921, 0.3169, 0.3128, 0.3388, 0.3337, 0.3031, 0.4356, 0.2773, 0.3487, 0.2947, 0.2908, 0.3169, 0.3128, 0.2894, 0.3921, 0.2947, 0.2908, 0.3165, 0.2371, 0.3477, 0.2434, 0.3169, 0.3128, 0.4522, 0.1568, 0.5186, 0.2869, 0.4514, 0.2488, 0.4378, 0.1565, 0.4675, 0.158, 0.593, 0.3266, 0.5186, 0.2869, 0.4522, 0.1568, 0.593, 0.3266, 0.6937, 0.5355, 0.5858, 0.453, 0.5186, 0.2869, 0.7398, 0.8593, 0.6861, 0.8512, 0.6914, 0.8191, 0.7345, 0.8168, 0.7618, 0.9539, 0.6739, 0.8953, 0.6861, 0.8512, 0.7398, 0.8593, 0.6739, 0.8953, 0.6391, 0.8553, 0.6437, 0.8312, 0.6861, 0.8512, 0.6626, 0.7229, 0.6749, 0.7703, 0.5879, 0.7277, 0.541, 0.641, 0.7678, 0.7719, 0.7532, 0.791, 0.6749, 0.7703, 0.6626, 0.7229, 0.7532, 0.791, 0.7345, 0.8168, 0.6914, 0.8191, 0.6749, 0.7703, 0.378, 0.2263, 0.4064, 0.1865, 0.413, 0.1989, 0.377, 0.2476, 0.3796, 0.2065, 0.4004, 0.1742, 0.4064, 0.1865, 0.378, 0.2263, 0.4004, 0.1742, 0.4166, 0.1476, 0.4269, 0.1518, 0.4064, 0.1865, 0.3333, 0.781, 0.2683, 0.6555, 0.3721, 0.71, 0.4063, 0.7856, 0.261, 0.7642, 0.1514, 0.5744, 0.2683, 0.6555, 0.3333, 0.781, 0.1514, 0.5744, 0.1409, 0.3478, 0.2291, 0.5153, 0.2683, 0.6555, 0.2947, 0.2908, 0.2643, 0.208, 0.3116, 0.1435, 0.3165, 0.2371, 0.2773, 0.3487, 0.2326, 0.2829, 0.2643, 0.208, 0.2947, 0.2908, 0.2326, 0.2829, 0.1931, 0.2043, 0.2498, 0.09394, 0.2643, 0.208, 0.5192, 0.9999, 0.4094, 0.8887, 0.5472, 0.8797, 0.7618, 0.9539, 0.2684, 0.9757, 0.2607, 0.8602, 0.4094, 0.8887, 0.5192, 0.9999, 0.2607, 0.8602, 0.261, 0.7642, 0.3333, 0.781, 0.4094, 0.8887, 0.6437, 0.3139, 0.7317, 0.3868, 0.8081, 0.5734, 0.7512, 0.5323, 0.5017, 0.1379, 0.6192, 0.2192, 0.7317, 0.3868, 0.6437, 0.3139, 0.6192, 0.2192, 0.7409, 0.3322, 0.8163, 0.4716, 0.7317, 0.3868, 0.07716, 0.2636, 0.08361, 0.5977, 0.01026, 0.6237, 9.855e-05, 0.1338, 0.1409, 0.3478, 0.1514, 0.5744, 0.08361, 0.5977, 0.07716, 0.2636, 0.1514, 0.5744, 0.261, 0.7642, 0.2607, 0.8602, 0.08361, 0.5977, 0.3721, 0.71, 0.5106, 0.8219, 0.5472, 0.8797, 0.4063, 0.7856, 0.3464, 0.6359, 0.4829, 0.769, 0.5106, 0.8219, 0.3721, 0.71, 0.4829, 0.769, 0.6391, 0.8553, 0.6739, 0.8953, 0.5106, 0.8219, 0.1587, 0.273, 0.1436, 0.1585, 0.2498, 0.09394, 0.1931, 0.2043, 0.1409, 0.3478, 0.07716, 0.2636, 0.1436, 0.1585, 0.1587, 0.273, 0.07716, 0.2636, 9.855e-05, 0.1338, 0.1862, 9.865e-05, 0.1436, 0.1585, 0.3731, 0.1819, 0.3924, 0.1578, 0.4004, 0.1742, 0.3796, 0.2065, 0.3701, 0.1542, 0.3878, 0.1414, 0.3924, 0.1578, 0.3731, 0.1819, 0.3878, 0.1414, 0.4014, 0.1339, 0.4088, 0.14, 0.3924, 0.1578, 0.5035, 0.1179, 0.5718, 0.1568, 0.6192, 0.2192, 0.5017, 0.1379, 0.5056, 0.09588, 0.5265, 0.09615, 0.5718, 0.1568, 0.5035, 0.1179, 0.5265, 0.09615, 0.5452, 0.09668, 0.6496, 0.2027, 0.5718, 0.1568, 0.8083, 0.7133, 0.7731, 0.6209, 0.8081, 0.5734, 0.8601, 0.6244, 0.7678, 0.7719, 0.7395, 0.6646, 0.7731, 0.6209, 0.8083, 0.7133, 0.7395, 0.6646, 0.6937, 0.5355, 0.7212, 0.5335, 0.7731, 0.6209, 0.593, 0.3266, 0.6183, 0.3204, 0.7212, 0.5335, 0.6937, 0.5355, 0.4675, 0.158, 0.4842, 0.1481, 0.6183, 0.3204, 0.593, 0.3266, 0.4842, 0.1481, 0.5017, 0.1379, 0.6437, 0.3139, 0.6183, 0.3204, 0.8421, 0.7868, 0.8948, 0.7941, 0.7973, 0.8444, 0.7972, 0.8141, 0.8899, 0.7133, 0.9341, 0.6624, 0.8948, 0.7941, 0.8421, 0.7868, 0.9341, 0.6624, 0.9715, 0.586, 0.9696, 0.7966, 0.8948, 0.7941, 0.4672, 0.06079, 0.5346, 0.05664, 0.5265, 0.09615, 0.5056, 0.09588, 0.3943, 0.02806, 0.5532, 9.855e-05, 0.5346, 0.05664, 0.4672, 0.06079, 0.5532, 9.855e-05, 0.6552, 0.07957, 0.5935, 0.0813, 0.5346, 0.05664])
me_cube.materials.append(mat_crystal02a)
me_cube.use_remesh_preserve_volume = False
me_cube.use_remesh_preserve_attributes = False
me_cube.use_mirror_vertex_groups = False
me_cube.update()
me_plane_002 = bpy.data.meshes.new('Plane.002')
me_plane_002.from_pydata([(-7.83, -3.344, 0.0), (7.83, -3.344, 0.0), (-7.83, 3.344, 0.0), (7.83, 3.344, 0.0)], [], [(0, 1, 3, 2)])
_uv = me_plane_002.uv_layers.new(name='UVMap')
_uv.uv.foreach_set('vector', [9.998e-05, 0.0001, 0.9999, 9.998e-05, 0.9999, 0.9999, 9.998e-05, 0.9999])
me_plane_002.materials.append(mat_wall_n)
me_plane_002.use_remesh_preserve_volume = False
me_plane_002.use_remesh_preserve_attributes = False
me_plane_002.use_mirror_vertex_groups = False
me_plane_002.update()
me_plane_001 = bpy.data.meshes.new('Plane.001')
me_plane_001.from_pydata([(-7.83, -3.344, 0.0), (7.83, -3.344, 0.0), (-7.83, 3.344, 0.0), (7.83, 3.344, 0.0)], [], [(0, 1, 3, 2)])
_uv = me_plane_001.uv_layers.new(name='UVMap')
_uv.uv.foreach_set('vector', [9.998e-05, 0.0001, 0.9999, 9.998e-05, 0.9999, 0.9999, 9.998e-05, 0.9999])
me_plane_001.materials.append(mat_wall_n)
me_plane_001.use_remesh_preserve_volume = False
me_plane_001.use_remesh_preserve_attributes = False
me_plane_001.use_mirror_vertex_groups = False
me_plane_001.update()
me_plane = bpy.data.meshes.new('Plane')
me_plane.from_pydata([(-7.83, -7.83, 0.0), (7.83, -7.83, 0.0), (-7.83, 7.83, 0.0), (7.83, 7.83, 0.0)], [], [(0, 1, 3, 2)])
_uv = me_plane.uv_layers.new(name='UVMap')
_uv.uv.foreach_set('vector', [9.998e-05, 0.0001, 0.9999, 9.998e-05, 0.9999, 0.9999, 9.998e-05, 0.9999])
me_plane.materials.append(mat_floor01)
me_plane.use_remesh_preserve_volume = False
me_plane.use_remesh_preserve_attributes = False
me_plane.use_mirror_vertex_groups = False
me_plane.update()

# ---- objects
ob_crystal02 = bpy.data.objects.new('crystal02', None)
ob_c_002 = bpy.data.objects.new('c.002', me_cube_003)
ob_c_001 = bpy.data.objects.new('c.001', me_cube_001)
ob_c_000 = bpy.data.objects.new('c.000', me_cube)
ob_plane_002 = bpy.data.objects.new('Plane.002', me_plane_002)
ob_plane_001 = bpy.data.objects.new('Plane.001', me_plane_001)
ob_plane = bpy.data.objects.new('Plane', me_plane)
ob_lamp_001 = bpy.data.objects.new('Lamp.001', light_lamp_001)
ob_lamp = bpy.data.objects.new('Lamp', light_lamp)
ob_camera = bpy.data.objects.new('Camera', cam_camera)

# ---- transforms, parenting, visibility, modifiers, constraints
ob_crystal02.location = (0.0, 0.0, 2.573)
ob_crystal02.empty_image_offset = (0.0, 0.0)
ob_crystal02.lineart.crease_threshold = 0.0
ob_c_002.parent = ob_crystal02
ob_c_002.matrix_parent_inverse = Matrix(((1.0, 0.0, 0.0, -0.0), (0.0, 1.0, 0.0, -0.0), (0.0, 0.0, 1.0, -2.573), (0.0, 0.0, 0.0, 1.0)))
ob_c_002.location = (-1.244, 0.0, 1.78)
ob_c_002.rotation_euler = (0.4699, -0.1108, -0.8433)
ob_c_002.scale = (0.4753, 0.5314, 0.544)
ob_c_002.lock_rotations_4d = False
ob_c_002.empty_display_type = 'ARROWS'
ob_c_002.lineart.crease_threshold = 0.0
_m = ob_c_002.modifiers.new('EdgeSplit', 'EDGE_SPLIT')
ob_c_001.parent = ob_crystal02
ob_c_001.matrix_parent_inverse = Matrix(((1.0, 0.0, 0.0, -0.0), (0.0, 1.0, 0.0, -0.0), (0.0, 0.0, 1.0, -2.573), (0.0, 0.0, 0.0, 1.0)))
ob_c_001.location = (1.227, 0.0, 1.78)
ob_c_001.rotation_euler = (0.5416, 8.346e-08, 1.571)
ob_c_001.scale = (0.5836, 0.6524, 0.6679)
ob_c_001.lock_rotations_4d = False
ob_c_001.empty_display_type = 'ARROWS'
ob_c_001.lineart.crease_threshold = 0.0
_m = ob_c_001.modifiers.new('EdgeSplit', 'EDGE_SPLIT')
ob_c_000.parent = ob_crystal02
ob_c_000.matrix_parent_inverse = Matrix(((1.0, 0.0, 0.0, -0.0), (0.0, 1.0, 0.0, -0.0), (0.0, 0.0, 1.0, -2.573), (0.0, 0.0, 0.0, 1.0)))
ob_c_000.location = (0.0, 0.0, 2.573)
ob_c_000.lock_rotations_4d = False
ob_c_000.empty_display_type = 'ARROWS'
ob_c_000.lineart.crease_threshold = 0.0
_m = ob_c_000.modifiers.new('EdgeSplit', 'EDGE_SPLIT')
ob_plane_002.location = (-10.3, -1.321, 3.905)
ob_plane_002.rotation_euler = (1.571, -0.0, 1.571)
ob_plane_002.scale = (1.499, 1.499, 1.499)
ob_plane_002.lineart.crease_threshold = 0.0
ob_plane_001.location = (1.287, 10.39, 3.905)
ob_plane_001.rotation_euler = (1.571, -0.0, 0.0)
ob_plane_001.scale = (1.499, 1.499, 1.499)
ob_plane_001.lineart.crease_threshold = 0.0
ob_plane.location = (1.287, -1.294, -1.115)
ob_plane.scale = (1.499, 1.499, 1.499)
ob_plane.lineart.crease_threshold = 0.0
ob_lamp_001.location = (9.5, 4.165, 2.996)
ob_lamp_001.rotation_euler = (0.6503, 0.05522, 1.866)
ob_lamp_001.lock_rotations_4d = False
ob_lamp_001.empty_display_type = 'ARROWS'
ob_lamp_001.color = (0.0, 0.0, 0.0, 0.0)
ob_lamp_001.lineart.crease_threshold = 0.0
ob_lamp.location = (-3.757, -4.046, 5.904)
ob_lamp.rotation_euler = (0.6503, 0.05522, 1.866)
ob_lamp.lock_rotations_4d = False
ob_lamp.empty_display_type = 'ARROWS'
ob_lamp.color = (0.0, 0.0, 0.0, 0.0)
ob_lamp.lineart.crease_threshold = 0.0
ob_camera.location = (7.159, -7.536, 6.985)
ob_camera.rotation_euler = (1.249, 0.01141, 0.7534)
ob_camera.lock_rotations_4d = False
ob_camera.empty_display_type = 'ARROWS'
ob_camera.color = (0.0, 0.0, 0.0, 0.0)
ob_camera.display_type = 'WIRE'
ob_camera.lineart.crease_threshold = 0.0

# ---- collection membership
col_collection_1.objects.link(ob_crystal02)
col_collection_1.objects.link(ob_c_002)
col_collection_1.objects.link(ob_c_001)
col_collection_1.objects.link(ob_c_000)
col_collection_15.objects.link(ob_plane_002)
col_collection_15.objects.link(ob_plane_001)
col_collection_15.objects.link(ob_plane)
col_collection_20.objects.link(ob_lamp_001)
col_collection_20.objects.link(ob_lamp)
col_collection_20.objects.link(ob_camera)

# ---- scene / render settings (as saved in the file)
scene.camera = ob_camera
scene.frame_start = 1; scene.frame_end = 250; scene.frame_set(56)
scene.render.engine = 'BLENDER_EEVEE_NEXT'
scene.render.resolution_percentage = 50
scene.render.dither_intensity = 0.0
scene.cycles.use_denoising = False
scene.cycles.samples = 10
scene.cycles.sampling_pattern = 'TABULATED_SOBOL'
scene.cycles.light_sampling_threshold = 0.0
scene.cycles.use_adaptive_sampling = False
scene.cycles.use_light_tree = False
scene.cycles.blur_glossy = 0.0
scene.cycles.pixel_filter_type = 'GAUSSIAN'
scene.cycles.sample_clamp_indirect = 0.0
scene.view_settings.view_transform = 'Standard'
bpy.context.view_layer.update()
